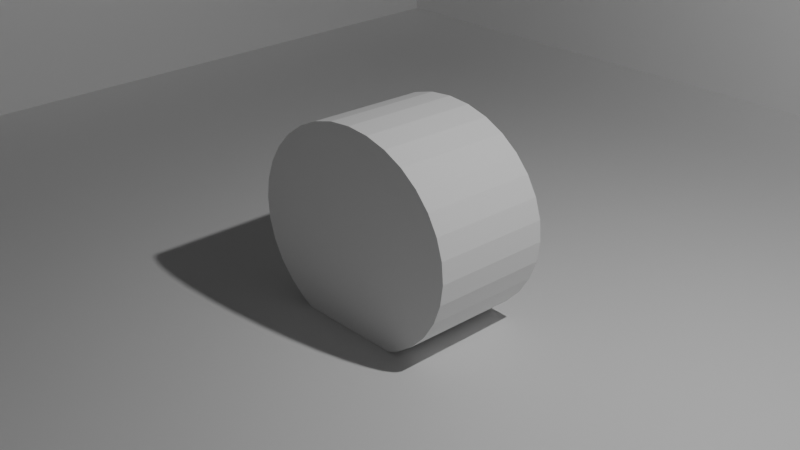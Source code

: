 # Source: Ak12.blend  (saved by Blender 5.0.119; exported with 4.5.12 LTS)
import bpy
from mathutils import Matrix  # noqa: F401  (used for matrix-valued properties, if any)

bpy.ops.wm.read_factory_settings(use_empty=True)
scene = bpy.context.scene
scene.name = 'Scene'

# ---- collections
col_collection = bpy.data.collections.new('Collection'); scene.collection.children.link(col_collection)

# ---- materials (node trees are filled in below, after node groups)
mat_material = bpy.data.materials.new('Material')
mat_material.alpha_threshold = 0.0
mat_material.use_backface_culling_lightprobe_volume = False
mat_material.roughness = 0.5
mat_material.line_color = (0.0, 0.0, 0.0, 1.0)
mat_material_001 = bpy.data.materials.new('Material.001')

# ---- material node trees
mat_material.use_nodes = True; mat_material.node_tree.nodes.clear()
_N = mat_material.node_tree.nodes; _L = mat_material.node_tree.links
n0 = _N.new('ShaderNodeOutputMaterial'); n0.name = 'Material Output'; n0.location = (200, 100)
n1 = _N.new('ShaderNodeBsdfPrincipled'); n1.name = 'Principled BSDF'; n1.location = (-200, 100)
_L.new(n1.outputs[0], n0.inputs[0])
n0.is_active_output = True
mat_material_001.use_nodes = True; mat_material_001.node_tree.nodes.clear()
_N = mat_material_001.node_tree.nodes; _L = mat_material_001.node_tree.links
n0 = _N.new('ShaderNodeBsdfPrincipled'); n0.name = 'Principled BSDF'; n0.location = (-200, 100)
n0.inputs[0].default_value = (0.004508, 0.01745, 0.8, 1.0)
n1 = _N.new('ShaderNodeOutputMaterial'); n1.name = 'Material Output'; n1.location = (200, 100)
_L.new(n0.outputs[0], n1.inputs[0])
n1.is_active_output = True

# ---- world
world_world = bpy.data.worlds.new('World'); scene.world = world_world
world_world.use_nodes = True; world_world.node_tree.nodes.clear()
_N = world_world.node_tree.nodes; _L = world_world.node_tree.links
n0 = _N.new('ShaderNodeOutputWorld'); n0.name = 'World Output'; n0.location = (200, 100)
n1 = _N.new('ShaderNodeBackground'); n1.name = 'Background'; n1.location = (-200, 100)
n1.inputs[0].default_value = (0.05088, 0.05088, 0.05088, 1.0)
_L.new(n1.outputs[0], n0.inputs[0])
n0.is_active_output = True
world_world.color = (0.05088, 0.05088, 0.05088)
world_world.sun_shadow_jitter_overblur = 0.0

# ---- cameras
cam_camera = bpy.data.cameras.new('Camera')
cam_camera.clip_end = 100.0
cam_camera.ortho_scale = 7.314

# ---- lights
light_light = bpy.data.lights.new('Light', 'POINT')
light_light.energy = 1000.0
light_light.shadow_soft_size = 0.1

# ---- meshes
me_cube = bpy.data.meshes.new('Cube')
me_cube.from_pydata([(1.0, 1.0, 1.0), (1.0, 1.0, -1.0), (1.0, -1.0, 1.0), (1.0, -1.0, -1.0), (-1.0, 1.0, 1.0), (-1.0, 1.0, -1.0), (-1.0, -1.0, 1.0), (-1.0, -1.0, -1.0), (0.9293, 0.9293, 1.0), (0.9423, 0.9423, -0.9423), (0.9293, -0.9293, 1.0), (0.9423, -0.9423, -0.9423), (-0.9293, 0.9293, 1.0), (-0.9423, 0.9423, -0.9423), (-0.9293, -0.9293, 1.0), (-0.9423, -0.9423, -0.9423)], [], [(3, 2, 6, 7), (7, 6, 4, 5), (5, 1, 3, 7), (1, 0, 2, 3), (5, 4, 0, 1), (11, 15, 14, 10), (15, 13, 12, 14), (13, 15, 11, 9), (9, 11, 10, 8), (13, 9, 8, 12), (6, 2, 10, 14), (2, 0, 8, 10), (4, 6, 14, 12), (0, 4, 12, 8)])
_uv = me_cube.uv_layers.new(name='UVMap')
_uv.uv.foreach_set('vector', [0.375, 0.75, 0.625, 0.75, 0.625, 1.0, 0.375, 1.0, 0.375, 0.0, 0.625, 0.0, 0.625, 0.25, 0.375, 0.25, 0.125, 0.5, 0.375, 0.5, 0.375, 0.75, 0.125, 0.75, 0.375, 0.5, 0.625, 0.5, 0.625, 0.75, 0.375, 0.75, 0.375, 0.25, 0.625, 0.25, 0.625, 0.5, 0.375, 0.5, 0.375, 0.75, 0.375, 1.0, 0.625, 1.0, 0.625, 0.75, 0.375, 0.0, 0.375, 0.25, 0.625, 0.25, 0.625, 0.0, 0.125, 0.5, 0.125, 0.75, 0.375, 0.75, 0.375, 0.5, 0.375, 0.5, 0.375, 0.75, 0.625, 0.75, 0.625, 0.5, 0.375, 0.25, 0.375, 0.5, 0.625, 0.5, 0.625, 0.25, 0.625, 1.0, 0.625, 0.75, 0.625, 0.75, 0.625, 1.0, 0.625, 0.75, 0.625, 0.5, 0.625, 0.5, 0.625, 0.75, 0.625, 0.25, 0.625, 0.0, 0.625, 0.0, 0.625, 0.25, 0.625, 0.5, 0.625, 0.25, 0.625, 0.25, 0.625, 0.5])
me_cube.materials.append(mat_material)
me_cube.use_mirror_vertex_groups = False
me_cube.update()
me_cylinder = bpy.data.meshes.new('Cylinder')
me_cylinder.from_pydata([(0.0, 1.0, -1.0), (0.0, 1.0, 1.0), (0.1951, 0.9808, -1.0), (0.1951, 0.9808, 1.0), (0.3827, 0.9239, -1.0), (0.3827, 0.9239, 1.0), (0.5556, 0.8315, -1.0), (0.5556, 0.8315, 1.0), (0.7071, 0.7071, -1.0), (0.7071, 0.7071, 1.0), (0.8315, 0.5556, -1.0), (0.8315, 0.5556, 1.0), (0.9239, 0.3827, -1.0), (0.9239, 0.3827, 1.0), (0.9808, 0.1951, -1.0), (0.9808, 0.1951, 1.0), (1.0, 0.0, -1.0), (1.0, 0.0, 1.0), (0.9808, -0.1951, -1.0), (0.9808, -0.1951, 1.0), (0.9239, -0.3827, -1.0), (0.9239, -0.3827, 1.0), (0.8315, -0.5556, -1.0), (0.8315, -0.5556, 1.0), (0.7071, -0.7071, -1.0), (0.7071, -0.7071, 1.0), (0.5556, -0.8315, -1.0), (0.5556, -0.8315, 1.0), (0.3827, -0.9239, -1.0), (0.3827, -0.9239, 1.0), (0.1951, -0.9808, -1.0), (0.1951, -0.9808, 1.0), (0.0, -1.0, -1.0), (0.0, -1.0, 1.0), (-0.1951, -0.9808, -1.0), (-0.1951, -0.9808, 1.0), (-0.3827, -0.9239, -1.0), (-0.3827, -0.9239, 1.0), (-0.5556, -0.8315, -1.0), (-0.5556, -0.8315, 1.0), (-0.7071, -0.7071, -1.0), (-0.7071, -0.7071, 1.0), (-0.8315, -0.5556, -1.0), (-0.8315, -0.5556, 1.0), (-0.9239, -0.3827, -1.0), (-0.9239, -0.3827, 1.0), (-0.9808, -0.1951, -1.0), (-0.9808, -0.1951, 1.0), (-1.0, 0.0, -1.0), (-1.0, 0.0, 1.0), (-0.9808, 0.1951, -1.0), (-0.9808, 0.1951, 1.0), (-0.9239, 0.3827, -1.0), (-0.9239, 0.3827, 1.0), (-0.8315, 0.5556, -1.0), (-0.8315, 0.5556, 1.0), (-0.7071, 0.7071, -1.0), (-0.7071, 0.7071, 1.0), (-0.5556, 0.8315, -1.0), (-0.5556, 0.8315, 1.0), (-0.3827, 0.9239, -1.0), (-0.3827, 0.9239, 1.0), (-0.1951, 0.9808, -1.0), (-0.1951, 0.9808, 1.0)], [], [(0, 1, 3, 2), (2, 3, 5, 4), (4, 5, 7, 6), (6, 7, 9, 8), (8, 9, 11, 10), (10, 11, 13, 12), (12, 13, 15, 14), (14, 15, 17, 16), (16, 17, 19, 18), (18, 19, 21, 20), (20, 21, 23, 22), (22, 23, 25, 24), (24, 25, 27, 26), (26, 27, 29, 28), (28, 29, 31, 30), (30, 31, 33, 32), (32, 33, 35, 34), (34, 35, 37, 36), (36, 37, 39, 38), (38, 39, 41, 40), (40, 41, 43, 42), (42, 43, 45, 44), (44, 45, 47, 46), (46, 47, 49, 48), (48, 49, 51, 50), (50, 51, 53, 52), (52, 53, 55, 54), (54, 55, 57, 56), (56, 57, 59, 58), (58, 59, 61, 60), (3, 1, 63, 61, 59, 57, 55, 53, 51, 49, 47, 45, 43, 41, 39, 37, 35, 33, 31, 29, 27, 25, 23, 21, 19, 17, 15, 13, 11, 9, 7, 5), (60, 61, 63, 62), (62, 63, 1, 0), (0, 2, 4, 6, 8, 10, 12, 14, 16, 18, 20, 22, 24, 26, 28, 30, 32, 34, 36, 38, 40, 42, 44, 46, 48, 50, 52, 54, 56, 58, 60, 62)])
_uv = me_cylinder.uv_layers.new(name='UVMap')
_uv.uv.foreach_set('vector', [1.0, 0.5, 1.0, 1.0, 0.9688, 1.0, 0.9688, 0.5, 0.9688, 0.5, 0.9688, 1.0, 0.9375, 1.0, 0.9375, 0.5, 0.9375, 0.5, 0.9375, 1.0, 0.9062, 1.0, 0.9062, 0.5, 0.9062, 0.5, 0.9062, 1.0, 0.875, 1.0, 0.875, 0.5, 0.875, 0.5, 0.875, 1.0, 0.8438, 1.0, 0.8438, 0.5, 0.8438, 0.5, 0.8438, 1.0, 0.8125, 1.0, 0.8125, 0.5, 0.8125, 0.5, 0.8125, 1.0, 0.7812, 1.0, 0.7812, 0.5, 0.7812, 0.5, 0.7812, 1.0, 0.75, 1.0, 0.75, 0.5, 0.75, 0.5, 0.75, 1.0, 0.7188, 1.0, 0.7188, 0.5, 0.7188, 0.5, 0.7188, 1.0, 0.6875, 1.0, 0.6875, 0.5, 0.6875, 0.5, 0.6875, 1.0, 0.6562, 1.0, 0.6562, 0.5, 0.6562, 0.5, 0.6562, 1.0, 0.625, 1.0, 0.625, 0.5, 0.625, 0.5, 0.625, 1.0, 0.5938, 1.0, 0.5938, 0.5, 0.5938, 0.5, 0.5938, 1.0, 0.5625, 1.0, 0.5625, 0.5, 0.5625, 0.5, 0.5625, 1.0, 0.5312, 1.0, 0.5312, 0.5, 0.5312, 0.5, 0.5312, 1.0, 0.5, 1.0, 0.5, 0.5, 0.5, 0.5, 0.5, 1.0, 0.4688, 1.0, 0.4688, 0.5, 0.4688, 0.5, 0.4688, 1.0, 0.4375, 1.0, 0.4375, 0.5, 0.4375, 0.5, 0.4375, 1.0, 0.4062, 1.0, 0.4062, 0.5, 0.4062, 0.5, 0.4062, 1.0, 0.375, 1.0, 0.375, 0.5, 0.375, 0.5, 0.375, 1.0, 0.3438, 1.0, 0.3438, 0.5, 0.3438, 0.5, 0.3438, 1.0, 0.3125, 1.0, 0.3125, 0.5, 0.3125, 0.5, 0.3125, 1.0, 0.2812, 1.0, 0.2812, 0.5, 0.2812, 0.5, 0.2812, 1.0, 0.25, 1.0, 0.25, 0.5, 0.25, 0.5, 0.25, 1.0, 0.2188, 1.0, 0.2188, 0.5, 0.2188, 0.5, 0.2188, 1.0, 0.1875, 1.0, 0.1875, 0.5, 0.1875, 0.5, 0.1875, 1.0, 0.1562, 1.0, 0.1562, 0.5, 0.1562, 0.5, 0.1562, 1.0, 0.125, 1.0, 0.125, 0.5, 0.125, 0.5, 0.125, 1.0, 0.09375, 1.0, 0.09375, 0.5, 0.09375, 0.5, 0.09375, 1.0, 0.0625, 1.0, 0.0625, 0.5, 0.2968, 0.4854, 0.25, 0.49, 0.2032, 0.4854, 0.1582, 0.4717, 0.1167, 0.4496, 0.08029, 0.4197, 0.05045, 0.3833, 0.02827, 0.3418, 0.01461, 0.2968, 0.01, 0.25, 0.01461, 0.2032, 0.02827, 0.1582, 0.05045, 0.1167, 0.08029, 0.08029, 0.1167, 0.05045, 0.1582, 0.02827, 0.2032, 0.01461, 0.25, 0.01, 0.2968, 0.01461, 0.3418, 0.02827, 0.3833, 0.05045, 0.4197, 0.08029, 0.4496, 0.1167, 0.4717, 0.1582, 0.4854, 0.2032, 0.49, 0.25, 0.4854, 0.2968, 0.4717, 0.3418, 0.4496, 0.3833, 0.4197, 0.4197, 0.3833, 0.4496, 0.3418, 0.4717, 0.0625, 0.5, 0.0625, 1.0, 0.03125, 1.0, 0.03125, 0.5, 0.03125, 0.5, 0.03125, 1.0, 0.0, 1.0, 0.0, 0.5, 0.75, 0.49, 0.7968, 0.4854, 0.8418, 0.4717, 0.8833, 0.4496, 0.9197, 0.4197, 0.9496, 0.3833, 0.9717, 0.3418, 0.9854, 0.2968, 0.99, 0.25, 0.9854, 0.2032, 0.9717, 0.1582, 0.9496, 0.1167, 0.9197, 0.08029, 0.8833, 0.05045, 0.8418, 0.02827, 0.7968, 0.01461, 0.75, 0.01, 0.7032, 0.01461, 0.6582, 0.02827, 0.6167, 0.05045, 0.5803, 0.08029, 0.5504, 0.1167, 0.5283, 0.1582, 0.5146, 0.2032, 0.51, 0.25, 0.5146, 0.2968, 0.5283, 0.3418, 0.5504, 0.3833, 0.5803, 0.4197, 0.6167, 0.4496, 0.6582, 0.4717, 0.7032, 0.4854])
me_cylinder.update()
me_cube_001 = bpy.data.meshes.new('Cube.001')
me_cube_001.from_pydata([(-1.0, -1.0, -1.0), (-1.0, -1.0, 1.0), (-1.0, 1.0, -1.0), (-1.0, 1.0, 1.0), (1.0, -1.0, -1.0), (1.0, -1.0, 1.0), (1.0, 1.0, -1.0), (1.0, 1.0, 1.0)], [], [(0, 1, 3, 2), (2, 3, 7, 6), (6, 7, 5, 4), (4, 5, 1, 0), (2, 6, 4, 0), (7, 3, 1, 5)])
_uv = me_cube_001.uv_layers.new(name='UVMap')
_uv.uv.foreach_set('vector', [0.375, 0.0, 0.625, 0.0, 0.625, 0.25, 0.375, 0.25, 0.375, 0.25, 0.625, 0.25, 0.625, 0.5, 0.375, 0.5, 0.375, 0.5, 0.625, 0.5, 0.625, 0.75, 0.375, 0.75, 0.375, 0.75, 0.625, 0.75, 0.625, 1.0, 0.375, 1.0, 0.125, 0.5, 0.375, 0.5, 0.375, 0.75, 0.125, 0.75, 0.625, 0.5, 0.875, 0.5, 0.875, 0.75, 0.625, 0.75])
me_cube_001.materials.append(mat_material_001)
me_cube_001.update()

# ---- objects
ob_cube = bpy.data.objects.new('Cube', me_cube)
ob_light = bpy.data.objects.new('Light', light_light)
ob_camera = bpy.data.objects.new('Camera', cam_camera)
ob_cylinder = bpy.data.objects.new('Cylinder', me_cylinder)
ob_cube_001 = bpy.data.objects.new('Cube.001', me_cube_001)

# ---- transforms, parenting, visibility, modifiers, constraints
ob_cube.location = (0.0, 0.0, 0.0)
ob_cube.scale = (8.661, 8.661, 1.067)
ob_cube.lock_rotations_4d = False
ob_cube.empty_display_type = 'ARROWS'
ob_cube.lineart.crease_threshold = 0.0
_m = ob_cube.modifiers.new('Fluid', 'FLUID')
_m.fluid_type = 'EFFECTOR'
ob_light.location = (4.076, 1.005, 5.904)
ob_light.rotation_euler = (0.6503, 0.05522, 1.866)
ob_light.lock_rotations_4d = False
ob_light.empty_display_type = 'ARROWS'
ob_light.color = (0.0, 0.0, 0.0, 0.0)
ob_light.lineart.crease_threshold = 0.0
ob_camera.location = (7.359, -6.926, 4.958)
ob_camera.rotation_euler = (1.109, 0.0, 0.8149)
ob_camera.lock_rotations_4d = False
ob_camera.empty_display_type = 'ARROWS'
ob_camera.color = (0.0, 0.0, 0.0, 0.0)
ob_camera.display_type = 'WIRE'
ob_camera.lineart.crease_threshold = 0.0
ob_cylinder.location = (0.0, 0.0, 0.0)
ob_cylinder.rotation_euler = (1.546, -0.0, 0.0)
ob_cylinder.scale = (1.292, 1.159, 0.6759)
_m = ob_cylinder.modifiers.new('Fluid', 'FLUID')
_m.fluid_type = 'FLOW'
ob_cube_001.location = (-0.03292, -0.05335, 1.554)
ob_cube_001.scale = (17.41, 12.78, 5.561)
ob_cube_001.display_type = 'SOLID'
_m = ob_cube_001.modifiers.new('Fluid', 'FLUID')
_m.fluid_type = 'DOMAIN'
_m = ob_cube_001.modifiers.new('Liquid Particle System', 'PARTICLE_SYSTEM')

# ---- collection membership
col_collection.objects.link(ob_cube)
col_collection.objects.link(ob_light)
col_collection.objects.link(ob_camera)
col_collection.objects.link(ob_cylinder)
col_collection.objects.link(ob_cube_001)

# ---- scene / render settings (as saved in the file)
scene.camera = ob_camera
scene.frame_start = 1; scene.frame_end = 250; scene.frame_set(81)
scene.render.engine = 'BLENDER_EEVEE_NEXT'
scene.render.bake_bias = 0.0
scene.render.bake_samples = 0
scene.cycles.sampling_pattern = 'TABULATED_SOBOL'
scene.eevee.use_volume_custom_range = False
bpy.context.view_layer.update()
